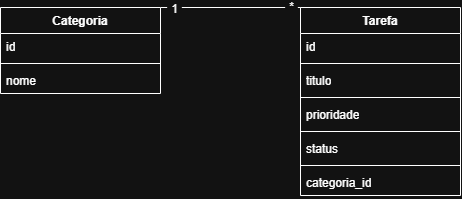

The diagram above was exported from draw.io. Its source (the exported page's mxGraphModel, read from the mxfile embedded in the PNG):
<mxGraphModel dx="618" dy="512" grid="1" gridSize="10" guides="1" tooltips="1" connect="1" arrows="1" fold="1" page="1" pageScale="1" pageWidth="827" pageHeight="1169" math="0" shadow="0">
  <root>
    <mxCell id="0" />
    <mxCell id="1" parent="0" />
    <mxCell id="b5hIvvyIKRixVzDW6tQQ-2" parent="1" style="swimlane;fontStyle=1;align=center;verticalAlign=top;childLayout=stackLayout;horizontal=1;startSize=26;horizontalStack=0;resizeParent=1;resizeParentMax=0;resizeLast=0;collapsible=1;marginBottom=0;whiteSpace=wrap;html=1;" value="Tarefa" vertex="1">
      <mxGeometry height="188" width="160" x="480" y="260" as="geometry" />
    </mxCell>
    <mxCell id="b5hIvvyIKRixVzDW6tQQ-3" parent="b5hIvvyIKRixVzDW6tQQ-2" style="text;strokeColor=none;fillColor=none;align=left;verticalAlign=top;spacingLeft=4;spacingRight=4;overflow=hidden;rotatable=0;points=[[0,0.5],[1,0.5]];portConstraint=eastwest;whiteSpace=wrap;html=1;" value="id&lt;div&gt;&lt;br&gt;&lt;/div&gt;" vertex="1">
      <mxGeometry height="26" width="160" y="26" as="geometry" />
    </mxCell>
    <mxCell id="b5hIvvyIKRixVzDW6tQQ-4" parent="b5hIvvyIKRixVzDW6tQQ-2" style="line;strokeWidth=1;fillColor=none;align=left;verticalAlign=middle;spacingTop=-1;spacingLeft=3;spacingRight=3;rotatable=0;labelPosition=right;points=[];portConstraint=eastwest;strokeColor=inherit;labelPerimeter=1;" value="" vertex="1">
      <mxGeometry height="8" width="160" y="52" as="geometry" />
    </mxCell>
    <mxCell id="b5hIvvyIKRixVzDW6tQQ-5" parent="b5hIvvyIKRixVzDW6tQQ-2" style="text;strokeColor=none;fillColor=none;align=left;verticalAlign=top;spacingLeft=4;spacingRight=4;overflow=hidden;rotatable=0;points=[[0,0.5],[1,0.5]];portConstraint=eastwest;whiteSpace=wrap;html=1;" value="titulo" vertex="1">
      <mxGeometry height="26" width="160" y="60" as="geometry" />
    </mxCell>
    <mxCell id="b5hIvvyIKRixVzDW6tQQ-19" parent="b5hIvvyIKRixVzDW6tQQ-2" style="line;strokeWidth=1;fillColor=none;align=left;verticalAlign=middle;spacingTop=-1;spacingLeft=3;spacingRight=3;rotatable=0;labelPosition=right;points=[];portConstraint=eastwest;strokeColor=inherit;labelPerimeter=1;" value="" vertex="1">
      <mxGeometry height="8" width="160" y="86" as="geometry" />
    </mxCell>
    <mxCell id="b5hIvvyIKRixVzDW6tQQ-17" parent="b5hIvvyIKRixVzDW6tQQ-2" style="text;strokeColor=none;fillColor=none;align=left;verticalAlign=top;spacingLeft=4;spacingRight=4;overflow=hidden;rotatable=0;points=[[0,0.5],[1,0.5]];portConstraint=eastwest;whiteSpace=wrap;html=1;" value="prioridade" vertex="1">
      <mxGeometry height="26" width="160" y="94" as="geometry" />
    </mxCell>
    <mxCell id="b5hIvvyIKRixVzDW6tQQ-20" parent="b5hIvvyIKRixVzDW6tQQ-2" style="line;strokeWidth=1;fillColor=none;align=left;verticalAlign=middle;spacingTop=-1;spacingLeft=3;spacingRight=3;rotatable=0;labelPosition=right;points=[];portConstraint=eastwest;strokeColor=inherit;labelPerimeter=1;" value="" vertex="1">
      <mxGeometry height="8" width="160" y="120" as="geometry" />
    </mxCell>
    <mxCell id="b5hIvvyIKRixVzDW6tQQ-18" parent="b5hIvvyIKRixVzDW6tQQ-2" style="text;strokeColor=none;fillColor=none;align=left;verticalAlign=top;spacingLeft=4;spacingRight=4;overflow=hidden;rotatable=0;points=[[0,0.5],[1,0.5]];portConstraint=eastwest;whiteSpace=wrap;html=1;" value="status" vertex="1">
      <mxGeometry height="26" width="160" y="128" as="geometry" />
    </mxCell>
    <mxCell id="b5hIvvyIKRixVzDW6tQQ-23" parent="b5hIvvyIKRixVzDW6tQQ-2" style="line;strokeWidth=1;fillColor=none;align=left;verticalAlign=middle;spacingTop=-1;spacingLeft=3;spacingRight=3;rotatable=0;labelPosition=right;points=[];portConstraint=eastwest;strokeColor=inherit;labelPerimeter=1;" value="" vertex="1">
      <mxGeometry height="8" width="160" y="154" as="geometry" />
    </mxCell>
    <mxCell id="b5hIvvyIKRixVzDW6tQQ-22" parent="b5hIvvyIKRixVzDW6tQQ-2" style="text;strokeColor=none;fillColor=none;align=left;verticalAlign=top;spacingLeft=4;spacingRight=4;overflow=hidden;rotatable=0;points=[[0,0.5],[1,0.5]];portConstraint=eastwest;whiteSpace=wrap;html=1;" value="categoria_id" vertex="1">
      <mxGeometry height="26" width="160" y="162" as="geometry" />
    </mxCell>
    <mxCell id="b5hIvvyIKRixVzDW6tQQ-27" edge="1" parent="1" source="b5hIvvyIKRixVzDW6tQQ-6" style="edgeStyle=none;curved=1;rounded=0;curveGeometry=1;orthogonalLoop=1;jettySize=auto;html=1;exitX=1;exitY=0;exitDx=0;exitDy=0;entryX=0;entryY=0;entryDx=0;entryDy=0;fontSize=12;defaultLabelBackgroundColor=page;labelPadding=0 4;startSize=8;endSize=8;endArrow=none;endFill=0;" target="b5hIvvyIKRixVzDW6tQQ-2">
      <mxGeometry relative="1" as="geometry" />
    </mxCell>
    <mxCell id="b5hIvvyIKRixVzDW6tQQ-29" connectable="0" parent="b5hIvvyIKRixVzDW6tQQ-27" style="edgeLabel;html=1;align=center;verticalAlign=middle;resizable=0;points=[];inheritText=1;fontSize=12;defaultLabelBackgroundColor=page;labelPadding=0 4;" value="1" vertex="1">
      <mxGeometry relative="1" x="-0.8119" y="-1" as="geometry">
        <mxPoint as="offset" />
      </mxGeometry>
    </mxCell>
    <mxCell id="b5hIvvyIKRixVzDW6tQQ-30" connectable="0" parent="b5hIvvyIKRixVzDW6tQQ-27" style="edgeLabel;html=1;align=center;verticalAlign=middle;resizable=0;points=[];inheritText=1;fontSize=12;defaultLabelBackgroundColor=page;labelPadding=0 4;" value="*" vertex="1">
      <mxGeometry relative="1" x="0.8548" y="1" as="geometry">
        <mxPoint as="offset" />
      </mxGeometry>
    </mxCell>
    <mxCell id="b5hIvvyIKRixVzDW6tQQ-6" parent="1" style="swimlane;fontStyle=1;align=center;verticalAlign=top;childLayout=stackLayout;horizontal=1;startSize=26;horizontalStack=0;resizeParent=1;resizeParentMax=0;resizeLast=0;collapsible=1;marginBottom=0;whiteSpace=wrap;html=1;" value="Categoria" vertex="1">
      <mxGeometry height="86" width="160" x="180" y="260" as="geometry" />
    </mxCell>
    <mxCell id="b5hIvvyIKRixVzDW6tQQ-7" parent="b5hIvvyIKRixVzDW6tQQ-6" style="text;strokeColor=none;fillColor=none;align=left;verticalAlign=top;spacingLeft=4;spacingRight=4;overflow=hidden;rotatable=0;points=[[0,0.5],[1,0.5]];portConstraint=eastwest;whiteSpace=wrap;html=1;" value="id" vertex="1">
      <mxGeometry height="26" width="160" y="26" as="geometry" />
    </mxCell>
    <mxCell id="b5hIvvyIKRixVzDW6tQQ-8" parent="b5hIvvyIKRixVzDW6tQQ-6" style="line;strokeWidth=1;fillColor=none;align=left;verticalAlign=middle;spacingTop=-1;spacingLeft=3;spacingRight=3;rotatable=0;labelPosition=right;points=[];portConstraint=eastwest;strokeColor=inherit;labelPerimeter=1;" value="" vertex="1">
      <mxGeometry height="8" width="160" y="52" as="geometry" />
    </mxCell>
    <mxCell id="b5hIvvyIKRixVzDW6tQQ-9" parent="b5hIvvyIKRixVzDW6tQQ-6" style="text;strokeColor=none;fillColor=none;align=left;verticalAlign=top;spacingLeft=4;spacingRight=4;overflow=hidden;rotatable=0;points=[[0,0.5],[1,0.5]];portConstraint=eastwest;whiteSpace=wrap;html=1;" value="nome" vertex="1">
      <mxGeometry height="26" width="160" y="60" as="geometry" />
    </mxCell>
  </root>
</mxGraphModel>